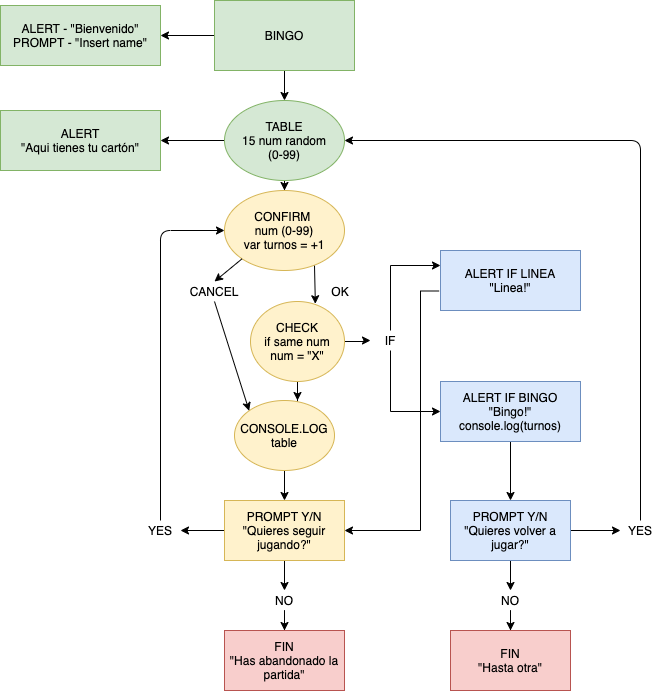

The diagram above was exported from draw.io. Its source (the exported page's mxGraphModel, read from the mxfile embedded in the PNG):
<mxGraphModel dx="788" dy="454" grid="1" gridSize="10" guides="1" tooltips="1" connect="1" arrows="1" fold="1" page="1" pageScale="1" pageWidth="827" pageHeight="1169" background="#ffffff" math="0" shadow="0">
  <root>
    <mxCell id="0" />
    <mxCell id="1" parent="0" />
    <mxCell id="GCs9Dy66xl4n63bfTMVU-9" style="edgeStyle=orthogonalEdgeStyle;rounded=0;orthogonalLoop=1;jettySize=auto;html=1;entryX=0.5;entryY=0;entryDx=0;entryDy=0;" parent="1" source="GCs9Dy66xl4n63bfTMVU-1" target="GCs9Dy66xl4n63bfTMVU-5" edge="1">
      <mxGeometry relative="1" as="geometry" />
    </mxCell>
    <mxCell id="GCs9Dy66xl4n63bfTMVU-12" style="edgeStyle=orthogonalEdgeStyle;rounded=0;orthogonalLoop=1;jettySize=auto;html=1;entryX=1;entryY=0.5;entryDx=0;entryDy=0;" parent="1" source="GCs9Dy66xl4n63bfTMVU-1" target="GCs9Dy66xl4n63bfTMVU-11" edge="1">
      <mxGeometry relative="1" as="geometry" />
    </mxCell>
    <mxCell id="GCs9Dy66xl4n63bfTMVU-1" value="BINGO" style="rounded=0;whiteSpace=wrap;html=1;fillColor=#d5e8d4;strokeColor=#82b366;" parent="1" vertex="1">
      <mxGeometry x="344" y="50" width="140" height="70" as="geometry" />
    </mxCell>
    <mxCell id="GCs9Dy66xl4n63bfTMVU-8" style="edgeStyle=orthogonalEdgeStyle;rounded=0;orthogonalLoop=1;jettySize=auto;html=1;entryX=1;entryY=0.5;entryDx=0;entryDy=0;" parent="1" source="GCs9Dy66xl4n63bfTMVU-5" target="GCs9Dy66xl4n63bfTMVU-7" edge="1">
      <mxGeometry relative="1" as="geometry" />
    </mxCell>
    <mxCell id="GCs9Dy66xl4n63bfTMVU-15" style="edgeStyle=orthogonalEdgeStyle;rounded=0;orthogonalLoop=1;jettySize=auto;html=1;entryX=0.5;entryY=0;entryDx=0;entryDy=0;" parent="1" source="GCs9Dy66xl4n63bfTMVU-5" target="GCs9Dy66xl4n63bfTMVU-10" edge="1">
      <mxGeometry relative="1" as="geometry" />
    </mxCell>
    <mxCell id="GCs9Dy66xl4n63bfTMVU-5" value="TABLE&lt;br&gt;15 num random&lt;br&gt;(0-99)" style="ellipse;whiteSpace=wrap;html=1;fillColor=#d5e8d4;strokeColor=#82b366;" parent="1" vertex="1">
      <mxGeometry x="354" y="150" width="120" height="80" as="geometry" />
    </mxCell>
    <mxCell id="GCs9Dy66xl4n63bfTMVU-7" value="ALERT&lt;br&gt;&quot;Aqui tienes tu cartón&quot;" style="rounded=0;whiteSpace=wrap;html=1;fillColor=#d5e8d4;strokeColor=#82b366;" parent="1" vertex="1">
      <mxGeometry x="130" y="160" width="160" height="60" as="geometry" />
    </mxCell>
    <mxCell id="GCs9Dy66xl4n63bfTMVU-10" value="CONFIRM &lt;br&gt;num (0-99)&lt;br&gt;var turnos = +1" style="ellipse;whiteSpace=wrap;html=1;fillColor=#fff2cc;strokeColor=#d6b656;" parent="1" vertex="1">
      <mxGeometry x="354" y="240" width="120" height="80" as="geometry" />
    </mxCell>
    <mxCell id="GCs9Dy66xl4n63bfTMVU-11" value="ALERT - &quot;Bienvenido&quot;&lt;br&gt;PROMPT - &quot;Insert name&quot;" style="rounded=0;whiteSpace=wrap;html=1;fillColor=#d5e8d4;strokeColor=#82b366;" parent="1" vertex="1">
      <mxGeometry x="130" y="55" width="160" height="60" as="geometry" />
    </mxCell>
    <mxCell id="HX1wHENAyozDyAPskd4R-12" style="edgeStyle=orthogonalEdgeStyle;rounded=0;orthogonalLoop=1;jettySize=auto;html=1;entryX=0.63;entryY=0;entryDx=0;entryDy=0;entryPerimeter=0;" edge="1" parent="1" source="GCs9Dy66xl4n63bfTMVU-13" target="HX1wHENAyozDyAPskd4R-11">
      <mxGeometry relative="1" as="geometry" />
    </mxCell>
    <mxCell id="HX1wHENAyozDyAPskd4R-25" style="edgeStyle=orthogonalEdgeStyle;rounded=0;orthogonalLoop=1;jettySize=auto;html=1;" edge="1" parent="1" source="GCs9Dy66xl4n63bfTMVU-13" target="HX1wHENAyozDyAPskd4R-1">
      <mxGeometry relative="1" as="geometry" />
    </mxCell>
    <mxCell id="GCs9Dy66xl4n63bfTMVU-13" value="CHECK&lt;br&gt;if same num&lt;br&gt;num = &quot;X&quot;" style="ellipse;whiteSpace=wrap;html=1;fillColor=#fff2cc;strokeColor=#d6b656;" parent="1" vertex="1">
      <mxGeometry x="380" y="351" width="94" height="80" as="geometry" />
    </mxCell>
    <mxCell id="HX1wHENAyozDyAPskd4R-8" style="edgeStyle=orthogonalEdgeStyle;rounded=0;orthogonalLoop=1;jettySize=auto;html=1;entryX=1;entryY=0.5;entryDx=0;entryDy=0;exitX=-0.01;exitY=0.675;exitDx=0;exitDy=0;exitPerimeter=0;" edge="1" parent="1" source="GCs9Dy66xl4n63bfTMVU-17" target="GCs9Dy66xl4n63bfTMVU-19">
      <mxGeometry relative="1" as="geometry">
        <Array as="points">
          <mxPoint x="550" y="341" />
          <mxPoint x="550" y="580" />
        </Array>
      </mxGeometry>
    </mxCell>
    <mxCell id="GCs9Dy66xl4n63bfTMVU-17" value="ALERT IF LINEA&lt;br&gt;&quot;Linea!&quot;" style="rounded=0;whiteSpace=wrap;html=1;fillColor=#dae8fc;strokeColor=#6c8ebf;" parent="1" vertex="1">
      <mxGeometry x="570" y="300" width="140" height="60" as="geometry" />
    </mxCell>
    <mxCell id="GCs9Dy66xl4n63bfTMVU-37" style="edgeStyle=orthogonalEdgeStyle;rounded=0;orthogonalLoop=1;jettySize=auto;html=1;entryX=0.5;entryY=0;entryDx=0;entryDy=0;" parent="1" source="GCs9Dy66xl4n63bfTMVU-18" target="GCs9Dy66xl4n63bfTMVU-34" edge="1">
      <mxGeometry relative="1" as="geometry" />
    </mxCell>
    <mxCell id="GCs9Dy66xl4n63bfTMVU-18" value="ALERT IF BINGO&lt;br&gt;&quot;Bingo!&quot;&lt;br&gt;console.log(turnos)" style="rounded=0;whiteSpace=wrap;html=1;fillColor=#dae8fc;strokeColor=#6c8ebf;" parent="1" vertex="1">
      <mxGeometry x="570" y="431" width="140" height="60" as="geometry" />
    </mxCell>
    <mxCell id="GCs9Dy66xl4n63bfTMVU-22" style="edgeStyle=orthogonalEdgeStyle;rounded=0;orthogonalLoop=1;jettySize=auto;html=1;" parent="1" source="GCs9Dy66xl4n63bfTMVU-19" target="GCs9Dy66xl4n63bfTMVU-21" edge="1">
      <mxGeometry relative="1" as="geometry" />
    </mxCell>
    <mxCell id="GCs9Dy66xl4n63bfTMVU-28" style="edgeStyle=orthogonalEdgeStyle;rounded=0;orthogonalLoop=1;jettySize=auto;html=1;entryX=0.5;entryY=0;entryDx=0;entryDy=0;" parent="1" source="GCs9Dy66xl4n63bfTMVU-19" target="GCs9Dy66xl4n63bfTMVU-27" edge="1">
      <mxGeometry relative="1" as="geometry" />
    </mxCell>
    <mxCell id="GCs9Dy66xl4n63bfTMVU-19" value="PROMPT Y/N&lt;br&gt;&quot;Quieres seguir jugando?&quot;" style="rounded=0;whiteSpace=wrap;html=1;fillColor=#fff2cc;strokeColor=#d6b656;" parent="1" vertex="1">
      <mxGeometry x="354" y="550" width="120" height="60" as="geometry" />
    </mxCell>
    <mxCell id="GCs9Dy66xl4n63bfTMVU-21" value="YES" style="text;html=1;strokeColor=none;fillColor=none;align=center;verticalAlign=middle;whiteSpace=wrap;rounded=0;" parent="1" vertex="1">
      <mxGeometry x="270" y="570" width="40" height="20" as="geometry" />
    </mxCell>
    <mxCell id="GCs9Dy66xl4n63bfTMVU-25" value="" style="endArrow=classic;html=1;exitX=0.5;exitY=0;exitDx=0;exitDy=0;entryX=0;entryY=0.5;entryDx=0;entryDy=0;" parent="1" source="GCs9Dy66xl4n63bfTMVU-21" target="GCs9Dy66xl4n63bfTMVU-10" edge="1">
      <mxGeometry width="50" height="50" relative="1" as="geometry">
        <mxPoint x="370" y="460" as="sourcePoint" />
        <mxPoint x="420" y="410" as="targetPoint" />
        <Array as="points">
          <mxPoint x="290" y="280" />
        </Array>
      </mxGeometry>
    </mxCell>
    <mxCell id="GCs9Dy66xl4n63bfTMVU-31" style="edgeStyle=orthogonalEdgeStyle;rounded=0;orthogonalLoop=1;jettySize=auto;html=1;" parent="1" source="GCs9Dy66xl4n63bfTMVU-27" target="GCs9Dy66xl4n63bfTMVU-30" edge="1">
      <mxGeometry relative="1" as="geometry" />
    </mxCell>
    <mxCell id="GCs9Dy66xl4n63bfTMVU-27" value="NO" style="text;html=1;strokeColor=none;fillColor=none;align=center;verticalAlign=middle;whiteSpace=wrap;rounded=0;" parent="1" vertex="1">
      <mxGeometry x="394" y="640" width="40" height="20" as="geometry" />
    </mxCell>
    <mxCell id="GCs9Dy66xl4n63bfTMVU-30" value="FIN&lt;br&gt;&quot;Has abandonado la partida&quot;" style="rounded=0;whiteSpace=wrap;html=1;fillColor=#f8cecc;strokeColor=#b85450;" parent="1" vertex="1">
      <mxGeometry x="354" y="680" width="120" height="60" as="geometry" />
    </mxCell>
    <mxCell id="GCs9Dy66xl4n63bfTMVU-38" style="edgeStyle=orthogonalEdgeStyle;rounded=0;orthogonalLoop=1;jettySize=auto;html=1;" parent="1" source="GCs9Dy66xl4n63bfTMVU-34" target="GCs9Dy66xl4n63bfTMVU-35" edge="1">
      <mxGeometry relative="1" as="geometry" />
    </mxCell>
    <mxCell id="GCs9Dy66xl4n63bfTMVU-41" style="edgeStyle=orthogonalEdgeStyle;rounded=0;orthogonalLoop=1;jettySize=auto;html=1;entryX=0;entryY=0.5;entryDx=0;entryDy=0;" parent="1" source="GCs9Dy66xl4n63bfTMVU-34" target="GCs9Dy66xl4n63bfTMVU-40" edge="1">
      <mxGeometry relative="1" as="geometry" />
    </mxCell>
    <mxCell id="GCs9Dy66xl4n63bfTMVU-34" value="PROMPT Y/N&lt;br&gt;&quot;Quieres volver a jugar?&quot;" style="rounded=0;whiteSpace=wrap;html=1;fillColor=#dae8fc;strokeColor=#6c8ebf;" parent="1" vertex="1">
      <mxGeometry x="580" y="550" width="120" height="60" as="geometry" />
    </mxCell>
    <mxCell id="GCs9Dy66xl4n63bfTMVU-39" style="edgeStyle=orthogonalEdgeStyle;rounded=0;orthogonalLoop=1;jettySize=auto;html=1;" parent="1" source="GCs9Dy66xl4n63bfTMVU-35" target="GCs9Dy66xl4n63bfTMVU-36" edge="1">
      <mxGeometry relative="1" as="geometry" />
    </mxCell>
    <mxCell id="GCs9Dy66xl4n63bfTMVU-35" value="NO" style="text;html=1;strokeColor=none;fillColor=none;align=center;verticalAlign=middle;whiteSpace=wrap;rounded=0;" parent="1" vertex="1">
      <mxGeometry x="620" y="640" width="40" height="20" as="geometry" />
    </mxCell>
    <mxCell id="GCs9Dy66xl4n63bfTMVU-36" value="FIN&lt;br&gt;&quot;Hasta otra&quot;" style="rounded=0;whiteSpace=wrap;html=1;fillColor=#f8cecc;strokeColor=#b85450;" parent="1" vertex="1">
      <mxGeometry x="580" y="680" width="120" height="60" as="geometry" />
    </mxCell>
    <mxCell id="GCs9Dy66xl4n63bfTMVU-40" value="YES" style="text;html=1;strokeColor=none;fillColor=none;align=center;verticalAlign=middle;whiteSpace=wrap;rounded=0;" parent="1" vertex="1">
      <mxGeometry x="750" y="570" width="40" height="20" as="geometry" />
    </mxCell>
    <mxCell id="GCs9Dy66xl4n63bfTMVU-43" value="" style="endArrow=classic;html=1;exitX=0.5;exitY=0;exitDx=0;exitDy=0;entryX=1;entryY=0.5;entryDx=0;entryDy=0;" parent="1" source="GCs9Dy66xl4n63bfTMVU-40" target="GCs9Dy66xl4n63bfTMVU-5" edge="1">
      <mxGeometry width="50" height="50" relative="1" as="geometry">
        <mxPoint x="370" y="330" as="sourcePoint" />
        <mxPoint x="420" y="280" as="targetPoint" />
        <Array as="points">
          <mxPoint x="770" y="190" />
        </Array>
      </mxGeometry>
    </mxCell>
    <mxCell id="HX1wHENAyozDyAPskd4R-6" style="edgeStyle=orthogonalEdgeStyle;rounded=0;orthogonalLoop=1;jettySize=auto;html=1;entryX=0;entryY=0.25;entryDx=0;entryDy=0;" edge="1" parent="1" source="HX1wHENAyozDyAPskd4R-1" target="GCs9Dy66xl4n63bfTMVU-17">
      <mxGeometry relative="1" as="geometry">
        <Array as="points">
          <mxPoint x="520" y="315" />
        </Array>
      </mxGeometry>
    </mxCell>
    <mxCell id="HX1wHENAyozDyAPskd4R-7" style="edgeStyle=orthogonalEdgeStyle;rounded=0;orthogonalLoop=1;jettySize=auto;html=1;entryX=0;entryY=0.5;entryDx=0;entryDy=0;exitX=0.5;exitY=1;exitDx=0;exitDy=0;" edge="1" parent="1" source="HX1wHENAyozDyAPskd4R-1" target="GCs9Dy66xl4n63bfTMVU-18">
      <mxGeometry relative="1" as="geometry" />
    </mxCell>
    <mxCell id="HX1wHENAyozDyAPskd4R-1" value="IF" style="text;html=1;strokeColor=none;fillColor=none;align=center;verticalAlign=middle;whiteSpace=wrap;rounded=0;" vertex="1" parent="1">
      <mxGeometry x="500" y="380" width="40" height="20" as="geometry" />
    </mxCell>
    <mxCell id="HX1wHENAyozDyAPskd4R-9" value="" style="endArrow=classic;html=1;entryX=0.69;entryY=0.028;entryDx=0;entryDy=0;entryPerimeter=0;exitX=0.75;exitY=0.94;exitDx=0;exitDy=0;exitPerimeter=0;" edge="1" parent="1" source="GCs9Dy66xl4n63bfTMVU-10" target="GCs9Dy66xl4n63bfTMVU-13">
      <mxGeometry width="50" height="50" relative="1" as="geometry">
        <mxPoint x="437" y="342" as="sourcePoint" />
        <mxPoint x="460" y="380" as="targetPoint" />
      </mxGeometry>
    </mxCell>
    <mxCell id="HX1wHENAyozDyAPskd4R-13" style="edgeStyle=orthogonalEdgeStyle;rounded=0;orthogonalLoop=1;jettySize=auto;html=1;entryX=0.5;entryY=0;entryDx=0;entryDy=0;" edge="1" parent="1" source="HX1wHENAyozDyAPskd4R-11" target="GCs9Dy66xl4n63bfTMVU-19">
      <mxGeometry relative="1" as="geometry" />
    </mxCell>
    <mxCell id="HX1wHENAyozDyAPskd4R-11" value="CONSOLE.LOG&lt;br&gt;table" style="ellipse;whiteSpace=wrap;html=1;fillColor=#fff2cc;strokeColor=#d6b656;" vertex="1" parent="1">
      <mxGeometry x="364" y="450" width="100" height="70" as="geometry" />
    </mxCell>
    <mxCell id="HX1wHENAyozDyAPskd4R-15" value="OK" style="text;html=1;strokeColor=none;fillColor=none;align=center;verticalAlign=middle;whiteSpace=wrap;rounded=0;" vertex="1" parent="1">
      <mxGeometry x="450" y="331" width="40" height="20" as="geometry" />
    </mxCell>
    <mxCell id="HX1wHENAyozDyAPskd4R-16" value="CANCEL" style="text;html=1;strokeColor=none;fillColor=none;align=center;verticalAlign=middle;whiteSpace=wrap;rounded=0;" vertex="1" parent="1">
      <mxGeometry x="324" y="331" width="40" height="20" as="geometry" />
    </mxCell>
    <mxCell id="HX1wHENAyozDyAPskd4R-22" value="" style="endArrow=classic;html=1;exitX=0;exitY=1;exitDx=0;exitDy=0;entryX=0.5;entryY=0;entryDx=0;entryDy=0;" edge="1" parent="1" source="GCs9Dy66xl4n63bfTMVU-10" target="HX1wHENAyozDyAPskd4R-16">
      <mxGeometry width="50" height="50" relative="1" as="geometry">
        <mxPoint x="420" y="400" as="sourcePoint" />
        <mxPoint x="470" y="350" as="targetPoint" />
      </mxGeometry>
    </mxCell>
    <mxCell id="HX1wHENAyozDyAPskd4R-24" value="" style="endArrow=classic;html=1;exitX=0.5;exitY=1;exitDx=0;exitDy=0;entryX=0;entryY=0;entryDx=0;entryDy=0;" edge="1" parent="1" source="HX1wHENAyozDyAPskd4R-16" target="HX1wHENAyozDyAPskd4R-11">
      <mxGeometry width="50" height="50" relative="1" as="geometry">
        <mxPoint x="420" y="400" as="sourcePoint" />
        <mxPoint x="470" y="350" as="targetPoint" />
      </mxGeometry>
    </mxCell>
  </root>
</mxGraphModel>